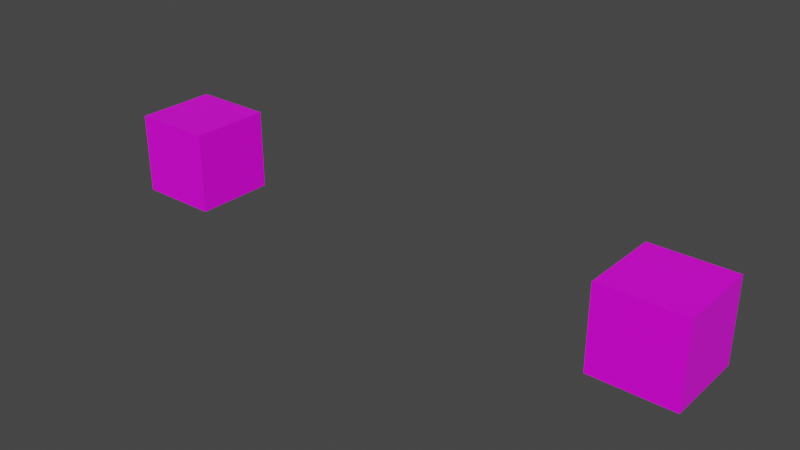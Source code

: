 # Source: the-cube.blend  (saved by Blender 2.83.18; exported with 4.5.12 LTS)
import bpy
from mathutils import Matrix  # noqa: F401  (used for matrix-valued properties, if any)

bpy.ops.wm.read_factory_settings(use_empty=True)
scene = bpy.context.scene
scene.name = 'Scene'

# ---- collections
col_collection = bpy.data.collections.new('Collection'); scene.collection.children.link(col_collection)

# ---- images (referenced by path relative to the original .blend; pixels are not part of the script)
import os
ASSET_DIR = os.environ.get("B2B_ASSET_DIR", "")  # directory of the original .blend (textures are referenced by path, not embedded)
HERE = os.path.dirname(os.path.abspath(__file__))  # packed textures are extracted next to this script under _unpacked/

def load_image(name, relpath, width, height, colorspace="sRGB"):
    """Load a texture the original file referenced (path relative to the .blend, or extracted next to this script)."""
    p = next((c for c in (os.path.join(HERE, relpath), os.path.join(ASSET_DIR, relpath)) if relpath and os.path.exists(c)), "")
    if p:
        img = bpy.data.images.load(p, check_existing=True)
        img.name = name
    else:  # same state as the original file: an image datablock whose file is absent (Cycles renders it pink)
        img = bpy.data.images.new(name, width, height)
        img.source = "FILE"
        img.filepath = "//" + (relpath or name)
    img.colorspace_settings.name = colorspace
    return img
img_cube_texture_guide = load_image('cube-texture-guide', 'cube-texture-guide.png', 1024, 1024, 'sRGB')

# ---- materials (node trees are filled in below, after node groups)
mat_cube_material = bpy.data.materials.new('Cube-Material')
mat_cube_material.alpha_threshold = 0.0
mat_cube_material.use_transparent_shadow = False
mat_cube_material.line_color = (0.0, 0.0, 0.0, 1.0)

# ---- material node trees
mat_cube_material.use_nodes = True; mat_cube_material.node_tree.nodes.clear()
_N = mat_cube_material.node_tree.nodes; _L = mat_cube_material.node_tree.links
n0 = _N.new('ShaderNodeOutputMaterial'); n0.name = 'Material Output'; n0.location = (300, 300)
n1 = _N.new('ShaderNodeBsdfPrincipled'); n1.name = 'Principled BSDF'; n1.location = (10, 300)
n1.distribution = 'GGX'
n1.subsurface_method = 'BURLEY'
n1.inputs[2].default_value = 0.4
n1.inputs[3].default_value = 1.45
n1.inputs[27].default_value = (0.0, 0.0, 0.0, 1.0)
n1.inputs[28].default_value = 1.0
n2 = _N.new('ShaderNodeTexImage'); n2.name = 'Image Texture'; n2.location = (-280, 280)
n2.image = img_cube_texture_guide
_L.new(n1.outputs[0], n0.inputs[0])
_L.new(n2.outputs[0], n1.inputs[0])
n0.is_active_output = True

# ---- world
world_world = bpy.data.worlds.new('World'); scene.world = world_world
world_world.use_nodes = True; world_world.node_tree.nodes.clear()
_N = world_world.node_tree.nodes; _L = world_world.node_tree.links
n0 = _N.new('ShaderNodeOutputWorld'); n0.name = 'World Output'; n0.location = (300, 300)
n1 = _N.new('ShaderNodeBackground'); n1.name = 'Background'; n1.location = (10, 300)
n1.inputs[0].default_value = (0.05088, 0.05088, 0.05088, 1.0)
_L.new(n1.outputs[0], n0.inputs[0])
n0.is_active_output = True
world_world.color = (0.05088, 0.05088, 0.05088)
world_world.use_sun_shadow = False
world_world.sun_shadow_jitter_overblur = 0.0

# ---- meshes
me_cube = bpy.data.meshes.new('Cube')
me_cube.from_pydata([(1.0, 1.0, 1.0), (1.0, 1.0, -1.0), (1.0, -1.0, 1.0), (1.0, -1.0, -1.0), (-1.0, 1.0, 1.0), (-1.0, 1.0, -1.0), (-1.0, -1.0, 1.0), (-1.0, -1.0, -1.0)], [], [(0, 4, 6, 2), (3, 2, 6, 7), (7, 6, 4, 5), (5, 1, 3, 7), (1, 0, 2, 3), (5, 4, 0, 1)])
_uv = me_cube.uv_layers.new(name='UVMap')
_uv.uv.foreach_set('vector', [0.3269, 0.6731, 0.3269, 0.9936, 0.00641, 0.9936, 0.00641, 0.6731, 0.3397, 0.6603, 0.3397, 0.3397, 0.6603, 0.3397, 0.6603, 0.6603, 0.6603, 0.3269, 0.3397, 0.3269, 0.3397, 0.00641, 0.6603, 0.00641, 0.9936, 0.3269, 0.6731, 0.3269, 0.6731, 0.00641, 0.9936, 0.00641, 0.3269, 0.3269, 0.00641, 0.3269, 0.00641, 0.00641, 0.3269, 0.00641, 0.3269, 0.6603, 0.00641, 0.6603, 0.00641, 0.3397, 0.3269, 0.3397])
me_cube.materials.append(mat_cube_material)
me_cube.use_remesh_preserve_volume = False
me_cube.use_remesh_preserve_attributes = False
me_cube.use_mirror_vertex_groups = False
me_cube.use_paint_bone_selection = False
me_cube.use_paint_mask = True
me_cube.update()
me_cube_001 = bpy.data.meshes.new('Cube.001')
me_cube_001.from_pydata([(1.0, 1.0, 1.0), (1.0, 1.0, -1.0), (1.0, -1.0, 1.0), (1.0, -1.0, -1.0), (-1.0, 1.0, 1.0), (-1.0, 1.0, -1.0), (-1.0, -1.0, 1.0), (-1.0, -1.0, -1.0)], [], [(0, 4, 6, 2), (3, 2, 6, 7), (7, 6, 4, 5), (5, 1, 3, 7), (1, 0, 2, 3), (5, 4, 0, 1)])
_uv = me_cube_001.uv_layers.new(name='UVMap')
_uv.uv.foreach_set('vector', [0.3269, 0.6731, 0.3269, 0.9936, 0.00641, 0.9936, 0.00641, 0.6731, 0.3397, 0.6603, 0.3397, 0.3397, 0.6603, 0.3397, 0.6603, 0.6603, 0.6603, 0.3269, 0.3397, 0.3269, 0.3397, 0.00641, 0.6603, 0.00641, 0.9936, 0.3269, 0.6731, 0.3269, 0.6731, 0.00641, 0.9936, 0.00641, 0.3269, 0.3269, 0.00641, 0.3269, 0.00641, 0.00641, 0.3269, 0.00641, 0.3269, 0.6603, 0.00641, 0.6603, 0.00641, 0.3397, 0.3269, 0.3397])
me_cube_001.materials.append(mat_cube_material)
me_cube_001.use_remesh_preserve_volume = False
me_cube_001.use_remesh_preserve_attributes = False
me_cube_001.use_mirror_vertex_groups = False
me_cube_001.use_paint_bone_selection = False
me_cube_001.use_paint_mask = True
me_cube_001.update()

# ---- objects
ob_cube = bpy.data.objects.new('Cube', me_cube)
ob_cube___backup = bpy.data.objects.new('Cube - Backup', me_cube_001)

# ---- transforms, parenting, visibility, modifiers, constraints
ob_cube.location = (0.0, 0.0, 0.0)
ob_cube.lock_rotations_4d = False
ob_cube.empty_display_type = 'ARROWS'
ob_cube.lineart.crease_threshold = 0.0
ob_cube___backup.location = (-12.7, 0.0, 0.0)
ob_cube___backup.lock_rotations_4d = False
ob_cube___backup.empty_display_type = 'ARROWS'
ob_cube___backup.lineart.crease_threshold = 0.0

# ---- collection membership
col_collection.objects.link(ob_cube)
col_collection.objects.link(ob_cube___backup)

# ---- scene / render settings (as saved in the file)
scene.frame_start = 1; scene.frame_end = 250; scene.frame_set(1)
scene.render.engine = 'BLENDER_EEVEE_NEXT'
scene.cycles.use_denoising = False
scene.cycles.samples = 128
scene.cycles.sampling_pattern = 'TABULATED_SOBOL'
scene.cycles.use_adaptive_sampling = False
scene.cycles.use_light_tree = False
scene.view_settings.view_transform = 'Filmic'
bpy.context.view_layer.update()

# ---- added for rendering (the .blend has no active camera and no usable light): camera, sun
cam_auto = bpy.data.cameras.new('AutoCamera')
cam_auto.lens = 50.0
cam_auto.sensor_width = 36.0
cam_auto.clip_end = 1000.0
ob_auto_camera = bpy.data.objects.new('AutoCamera', cam_auto)
scene.collection.objects.link(ob_auto_camera)
ob_auto_camera.location = (7.5021, -16.6252, 11.0835)
ob_auto_camera.rotation_euler = (1.09748, -7.21219e-08, 0.694738)
scene.camera = ob_auto_camera
light_auto_sun = bpy.data.lights.new('AutoSun', 'SUN')
light_auto_sun.energy = 3.0
light_auto_sun.angle = 0.0523599
ob_auto_sun = bpy.data.objects.new('AutoSun', light_auto_sun)
scene.collection.objects.link(ob_auto_sun)
ob_auto_sun.rotation_euler = (0.872665, 0.174533, 0.523599)
bpy.context.view_layer.update()
